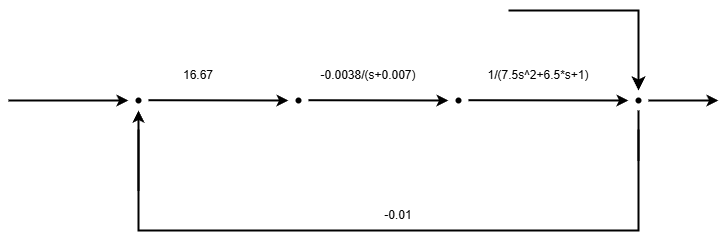

The diagram above was exported from draw.io. Its source (the exported page's mxGraphModel, read from the mxfile embedded in the PNG):
<mxGraphModel dx="1195" dy="643" grid="1" gridSize="10" guides="1" tooltips="1" connect="1" arrows="1" fold="1" page="1" pageScale="1" pageWidth="827" pageHeight="1169" math="0" shadow="0">
  <root>
    <mxCell id="0" />
    <mxCell id="1" parent="0" />
    <mxCell id="-1509QqbNfEi792Hler0-1" value="" style="endArrow=classic;html=1;rounded=0;strokeWidth=2;" edge="1" parent="1">
      <mxGeometry width="50" height="50" relative="1" as="geometry">
        <mxPoint x="40" y="240" as="sourcePoint" />
        <mxPoint x="160" y="240" as="targetPoint" />
      </mxGeometry>
    </mxCell>
    <mxCell id="-1509QqbNfEi792Hler0-2" value="" style="shape=waypoint;sketch=0;fillStyle=solid;size=6;pointerEvents=1;points=[];fillColor=none;resizable=0;rotatable=0;perimeter=centerPerimeter;snapToPoint=1;" vertex="1" parent="1">
      <mxGeometry x="160" y="230" width="20" height="20" as="geometry" />
    </mxCell>
    <mxCell id="-1509QqbNfEi792Hler0-3" value="" style="endArrow=classic;html=1;rounded=0;strokeWidth=2;" edge="1" parent="1">
      <mxGeometry width="50" height="50" relative="1" as="geometry">
        <mxPoint x="180" y="239.71" as="sourcePoint" />
        <mxPoint x="320" y="240" as="targetPoint" />
      </mxGeometry>
    </mxCell>
    <mxCell id="-1509QqbNfEi792Hler0-4" value="" style="shape=waypoint;sketch=0;fillStyle=solid;size=6;pointerEvents=1;points=[];fillColor=none;resizable=0;rotatable=0;perimeter=centerPerimeter;snapToPoint=1;" vertex="1" parent="1">
      <mxGeometry x="320" y="230" width="20" height="20" as="geometry" />
    </mxCell>
    <mxCell id="-1509QqbNfEi792Hler0-5" value="" style="endArrow=classic;html=1;rounded=0;strokeWidth=2;" edge="1" parent="1">
      <mxGeometry width="50" height="50" relative="1" as="geometry">
        <mxPoint x="340" y="239.71" as="sourcePoint" />
        <mxPoint x="480" y="240" as="targetPoint" />
      </mxGeometry>
    </mxCell>
    <mxCell id="-1509QqbNfEi792Hler0-6" value="" style="shape=waypoint;sketch=0;fillStyle=solid;size=6;pointerEvents=1;points=[];fillColor=none;resizable=0;rotatable=0;perimeter=centerPerimeter;snapToPoint=1;" vertex="1" parent="1">
      <mxGeometry x="480" y="230" width="20" height="20" as="geometry" />
    </mxCell>
    <mxCell id="-1509QqbNfEi792Hler0-7" value="" style="endArrow=classic;html=1;rounded=0;strokeWidth=2;entryX=-0.167;entryY=0.392;entryDx=0;entryDy=0;entryPerimeter=0;" edge="1" parent="1">
      <mxGeometry width="50" height="50" relative="1" as="geometry">
        <mxPoint x="500" y="239.71" as="sourcePoint" />
        <mxPoint x="660" y="240" as="targetPoint" />
      </mxGeometry>
    </mxCell>
    <mxCell id="-1509QqbNfEi792Hler0-8" value="" style="shape=partialRectangle;whiteSpace=wrap;html=1;bottom=1;right=1;left=1;top=0;fillColor=none;routingCenterX=-0.5;strokeWidth=2;" vertex="1" parent="1">
      <mxGeometry x="170" y="270" width="500" height="100" as="geometry" />
    </mxCell>
    <mxCell id="-1509QqbNfEi792Hler0-9" value="" style="endArrow=classic;html=1;rounded=0;strokeWidth=2;exitX=0;exitY=0.6;exitDx=0;exitDy=0;exitPerimeter=0;" edge="1" parent="1">
      <mxGeometry width="50" height="50" relative="1" as="geometry">
        <mxPoint x="170" y="330" as="sourcePoint" />
        <mxPoint x="170" y="250" as="targetPoint" />
      </mxGeometry>
    </mxCell>
    <mxCell id="-1509QqbNfEi792Hler0-10" value="" style="line;strokeWidth=2;direction=south;html=1;" vertex="1" parent="1">
      <mxGeometry x="665" y="250" width="10" height="50" as="geometry" />
    </mxCell>
    <mxCell id="-1509QqbNfEi792Hler0-11" value="" style="edgeStyle=segmentEdgeStyle;endArrow=classic;html=1;curved=0;rounded=0;endSize=8;startSize=8;strokeWidth=2;" edge="1" parent="1">
      <mxGeometry width="50" height="50" relative="1" as="geometry">
        <mxPoint x="540" y="150" as="sourcePoint" />
        <mxPoint x="670" y="230" as="targetPoint" />
        <Array as="points">
          <mxPoint x="543" y="150" />
          <mxPoint x="670" y="150" />
        </Array>
      </mxGeometry>
    </mxCell>
    <mxCell id="-1509QqbNfEi792Hler0-13" value="-0.01" style="text;html=1;align=center;verticalAlign=middle;whiteSpace=wrap;rounded=0;" vertex="1" parent="1">
      <mxGeometry x="400" y="340" width="60" height="30" as="geometry" />
    </mxCell>
    <mxCell id="-1509QqbNfEi792Hler0-14" value="16.67" style="text;html=1;align=center;verticalAlign=middle;whiteSpace=wrap;rounded=0;" vertex="1" parent="1">
      <mxGeometry x="200" y="200" width="60" height="30" as="geometry" />
    </mxCell>
    <mxCell id="-1509QqbNfEi792Hler0-15" value="-0.0038/(s+0.007)" style="text;html=1;align=center;verticalAlign=middle;whiteSpace=wrap;rounded=0;" vertex="1" parent="1">
      <mxGeometry x="370" y="200" width="60" height="30" as="geometry" />
    </mxCell>
    <mxCell id="-1509QqbNfEi792Hler0-17" value="1/(7.5s^2+6.5*s+1)" style="text;html=1;align=center;verticalAlign=middle;whiteSpace=wrap;rounded=0;" vertex="1" parent="1">
      <mxGeometry x="540" y="200" width="60" height="30" as="geometry" />
    </mxCell>
    <mxCell id="-1509QqbNfEi792Hler0-18" value="" style="shape=waypoint;sketch=0;fillStyle=solid;size=6;pointerEvents=1;points=[];fillColor=none;resizable=0;rotatable=0;perimeter=centerPerimeter;snapToPoint=1;" vertex="1" parent="1">
      <mxGeometry x="660" y="230" width="20" height="20" as="geometry" />
    </mxCell>
    <mxCell id="-1509QqbNfEi792Hler0-20" value="" style="endArrow=classic;html=1;rounded=0;strokeWidth=2;" edge="1" parent="1">
      <mxGeometry width="50" height="50" relative="1" as="geometry">
        <mxPoint x="680" y="240" as="sourcePoint" />
        <mxPoint x="750" y="240" as="targetPoint" />
      </mxGeometry>
    </mxCell>
  </root>
</mxGraphModel>